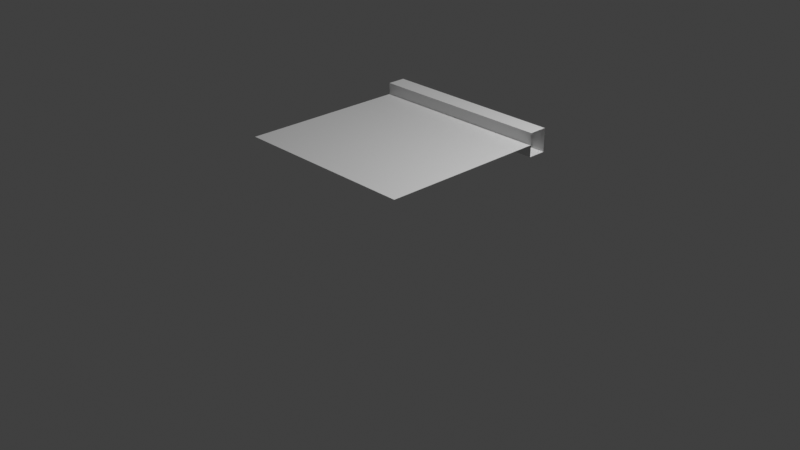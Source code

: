 # Source: multidecor_window_segment_3.blend  (saved by Blender 3.0.42; exported with 4.5.12 LTS)
import bpy
from mathutils import Matrix  # noqa: F401  (used for matrix-valued properties, if any)

bpy.ops.wm.read_factory_settings(use_empty=True)
scene = bpy.context.scene
scene.name = 'Scene'

# ---- collections
col_collection = bpy.data.collections.new('Collection'); scene.collection.children.link(col_collection)

# ---- materials (node trees are filled in below, after node groups)
mat_material = bpy.data.materials.new('Material')
mat_material.alpha_threshold = 0.0
mat_material.use_transparent_shadow = False
mat_material.line_color = (0.0, 0.0, 0.0, 1.0)
mat_material_001 = bpy.data.materials.new('Material.001')
mat_material_001.use_transparent_shadow = False

# ---- material node trees
mat_material.use_nodes = True; mat_material.node_tree.nodes.clear()
_N = mat_material.node_tree.nodes; _L = mat_material.node_tree.links
n0 = _N.new('ShaderNodeOutputMaterial'); n0.name = 'Material Output'; n0.location = (300, 300)
n1 = _N.new('ShaderNodeBsdfPrincipled'); n1.name = 'Principled BSDF'; n1.location = (10, 300)
n1.distribution = 'GGX'
n1.subsurface_method = 'RANDOM_WALK_SKIN'
n1.inputs[2].default_value = 0.4
n1.inputs[3].default_value = 1.45
n1.inputs[27].default_value = (0.0, 0.0, 0.0, 1.0)
n1.inputs[28].default_value = 1.0
_L.new(n1.outputs[0], n0.inputs[0])
n0.is_active_output = True
mat_material_001.use_nodes = True; mat_material_001.node_tree.nodes.clear()
_N = mat_material_001.node_tree.nodes; _L = mat_material_001.node_tree.links
n0 = _N.new('ShaderNodeBsdfPrincipled'); n0.name = 'Principled BSDF'; n0.location = (10, 300)
n0.distribution = 'GGX'
n0.subsurface_method = 'RANDOM_WALK_SKIN'
n0.inputs[3].default_value = 1.45
n0.inputs[27].default_value = (0.0, 0.0, 0.0, 1.0)
n0.inputs[28].default_value = 1.0
n1 = _N.new('ShaderNodeOutputMaterial'); n1.name = 'Material Output'; n1.location = (300, 300)
_L.new(n0.outputs[0], n1.inputs[0])
n1.is_active_output = True

# ---- world
world_world = bpy.data.worlds.new('World'); scene.world = world_world
world_world.use_nodes = True; world_world.node_tree.nodes.clear()
_N = world_world.node_tree.nodes; _L = world_world.node_tree.links
n0 = _N.new('ShaderNodeOutputWorld'); n0.name = 'World Output'; n0.location = (300, 300)
n1 = _N.new('ShaderNodeBackground'); n1.name = 'Background'; n1.location = (10, 300)
n1.inputs[0].default_value = (0.05088, 0.05088, 0.05088, 1.0)
_L.new(n1.outputs[0], n0.inputs[0])
n0.is_active_output = True
world_world.color = (0.05088, 0.05088, 0.05088)
world_world.use_sun_shadow = False
world_world.sun_shadow_jitter_overblur = 0.0

# ---- cameras
cam_camera = bpy.data.cameras.new('Camera')
cam_camera.clip_end = 100.0
cam_camera.ortho_scale = 7.314

# ---- lights
light_light = bpy.data.lights.new('Light', 'POINT')
light_light.transmission_factor = 0.0
light_light.energy = 1000.0
light_light.shadow_soft_size = 0.1
light_light.shadow_maximum_resolution = 0.006
light_light.use_absolute_resolution = True

# ---- meshes
me_cube = bpy.data.meshes.new('Cube')
me_cube.from_pydata([(1.0, 1.0, 1.0), (1.0, 1.0, 0.75), (-1.0, 1.0, 1.0), (-1.0, 1.0, 0.75), (1.0, 0.8, 1.0), (1.0, 0.8, 0.75), (-1.0, 0.8, 1.0), (-1.0, 0.8, 0.75), (-1.0, 0.8, 0.875), (1.0, -1.0, 0.875), (-1.0, -1.0, 0.875), (1.0, 0.8, 0.875)], [], [(2, 0, 1, 3), (8, 11, 5, 7), (1, 5, 7, 3), (2, 6, 4, 0), (6, 4, 11, 8), (11, 9, 10, 8)])
me_cube.polygons.foreach_set('material_index', [0, 0, 0, 0, 0, 1])
_uv = me_cube.uv_layers.new(name='UVMap')
_uv.uv.foreach_set('vector', [0.9999, 0.2875, 6.707e-05, 0.2875, 6.713e-05, 0.1625, 0.9999, 0.1625, 0.9999, 6.707e-05, 6.719e-05, 6.749e-05, 6.719e-05, 0.06256, 0.9999, 0.06256, 6.713e-05, 0.1625, 6.719e-05, 0.06256, 0.9999, 0.06256, 0.9999, 0.1625, 0.9999, 0.2875, 0.9999, 0.3875, 6.713e-05, 0.3875, 6.707e-05, 0.2875, 0.9999, 0.3875, 6.713e-05, 0.3875, 6.707e-05, 0.45, 0.9999, 0.45, 9.485e-05, 0.8999, 9.491e-05, 9.485e-05, 0.9999, 9.491e-05, 0.9999, 0.8999])
me_cube.materials.append(mat_material)
me_cube.materials.append(mat_material_001)
me_cube.use_remesh_preserve_volume = False
me_cube.use_remesh_preserve_attributes = False
me_cube.use_mirror_vertex_groups = False
me_cube.update()

# ---- objects
ob_cube = bpy.data.objects.new('Cube', me_cube)
ob_light = bpy.data.objects.new('Light', light_light)
ob_camera = bpy.data.objects.new('Camera', cam_camera)

# ---- transforms, parenting, visibility, modifiers, constraints
ob_cube.location = (0.0, 0.0, 0.0)
ob_cube.lock_rotations_4d = False
ob_cube.empty_display_type = 'ARROWS'
ob_cube.lineart.crease_threshold = 0.0
ob_light.location = (4.076, 1.005, 5.904)
ob_light.rotation_euler = (0.6503, 0.05522, 1.866)
ob_light.lock_rotations_4d = False
ob_light.empty_display_type = 'ARROWS'
ob_light.color = (0.0, 0.0, 0.0, 0.0)
ob_light.lineart.crease_threshold = 0.0
ob_camera.location = (7.359, -6.926, 4.958)
ob_camera.rotation_euler = (1.109, 0.0, 0.8149)
ob_camera.lock_rotations_4d = False
ob_camera.empty_display_type = 'ARROWS'
ob_camera.color = (0.0, 0.0, 0.0, 0.0)
ob_camera.display_type = 'WIRE'
ob_camera.lineart.crease_threshold = 0.0

# ---- collection membership
col_collection.objects.link(ob_cube)
col_collection.objects.link(ob_light)
col_collection.objects.link(ob_camera)

# ---- scene / render settings (as saved in the file)
scene.camera = ob_camera
scene.frame_start = 1; scene.frame_end = 250; scene.frame_set(1)
scene.render.engine = 'BLENDER_EEVEE_NEXT'
scene.cycles.sampling_pattern = 'TABULATED_SOBOL'
scene.cycles.use_light_tree = False
scene.view_settings.view_transform = 'Standard'
bpy.context.view_layer.update()
